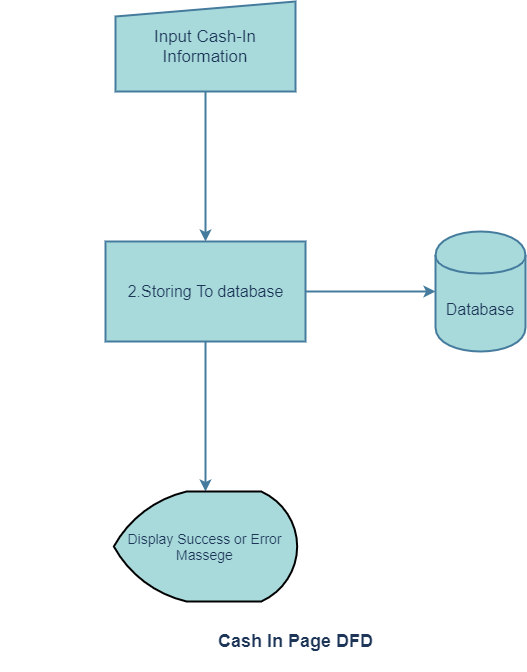

The diagram above was exported from draw.io. Its source (the exported page's mxGraphModel, read from the mxfile embedded in the PNG):
<mxGraphModel dx="648" dy="478" grid="1" gridSize="10" guides="1" tooltips="1" connect="1" arrows="1" fold="1" page="1" pageScale="1" pageWidth="1600" pageHeight="900" background="#ffffff" math="0" shadow="0">
  <root>
    <mxCell id="0" />
    <mxCell id="1" parent="0" />
    <mxCell id="5" style="edgeStyle=orthogonalEdgeStyle;curved=0;rounded=1;sketch=0;orthogonalLoop=1;jettySize=auto;html=1;fontColor=#1D3557;strokeColor=#457B9D;fillColor=#A8DADC;strokeWidth=2;" parent="1" source="3" target="4" edge="1">
      <mxGeometry relative="1" as="geometry" />
    </mxCell>
    <mxCell id="3" value="&lt;font style=&quot;font-size: 17px&quot;&gt;Input Cash-In Information&lt;/font&gt;" style="shape=manualInput;whiteSpace=wrap;html=1;dashed=0;size=15;rounded=0;sketch=0;fontColor=#1D3557;strokeColor=#457B9D;fillColor=#A8DADC;strokeWidth=2;" parent="1" vertex="1">
      <mxGeometry x="180" y="50" width="180" height="90" as="geometry" />
    </mxCell>
    <mxCell id="7" style="edgeStyle=orthogonalEdgeStyle;curved=0;rounded=1;sketch=0;orthogonalLoop=1;jettySize=auto;html=1;fontColor=#1D3557;strokeColor=#457B9D;fillColor=#A8DADC;strokeWidth=2;" parent="1" source="4" target="6" edge="1">
      <mxGeometry relative="1" as="geometry" />
    </mxCell>
    <mxCell id="9" style="edgeStyle=orthogonalEdgeStyle;curved=0;rounded=1;sketch=0;orthogonalLoop=1;jettySize=auto;html=1;fontColor=#1D3557;strokeColor=#457B9D;strokeWidth=2;fillColor=#A8DADC;" parent="1" source="4" target="8" edge="1">
      <mxGeometry relative="1" as="geometry">
        <mxPoint x="70" y="590" as="targetPoint" />
      </mxGeometry>
    </mxCell>
    <mxCell id="4" value="&lt;font style=&quot;font-size: 16px&quot;&gt;2.Storing To database&lt;/font&gt;" style="html=1;dashed=0;whitespace=wrap;rounded=0;sketch=0;fontColor=#1D3557;strokeColor=#457B9D;strokeWidth=2;fillColor=#A8DADC;" parent="1" vertex="1">
      <mxGeometry x="170" y="290" width="200" height="100" as="geometry" />
    </mxCell>
    <mxCell id="6" value="&lt;font style=&quot;font-size: 16px&quot;&gt;Database&lt;/font&gt;" style="shape=cylinder;whiteSpace=wrap;html=1;boundedLbl=1;backgroundOutline=1;rounded=0;sketch=0;fontColor=#1D3557;strokeColor=#457B9D;strokeWidth=2;fillColor=#A8DADC;" parent="1" vertex="1">
      <mxGeometry x="500" y="280" width="90" height="120" as="geometry" />
    </mxCell>
    <mxCell id="8" value="&lt;font style=&quot;font-size: 14px&quot;&gt;Display Success or Error Massege&lt;/font&gt;" style="strokeWidth=2;html=1;shape=mxgraph.flowchart.display;whiteSpace=wrap;rounded=0;sketch=0;fontColor=#1D3557;fillColor=#A8DADC;" parent="1" vertex="1">
      <mxGeometry x="178.34" y="540" width="183.33" height="110" as="geometry" />
    </mxCell>
    <mxCell id="10" value="&lt;font style=&quot;font-size: 18px&quot;&gt;&lt;b&gt;Cash In Page DFD&lt;br&gt;&lt;br&gt;&lt;/b&gt;&lt;/font&gt;" style="text;html=1;align=center;verticalAlign=middle;resizable=0;points=[];autosize=1;strokeColor=none;fontColor=#1D3557;" parent="1" vertex="1">
      <mxGeometry x="275" y="680" width="170" height="40" as="geometry" />
    </mxCell>
    <mxCell id="11" value="&amp;nbsp; &amp;nbsp;" style="text;html=1;align=center;verticalAlign=middle;resizable=0;points=[];autosize=1;strokeColor=none;fontColor=#1D3557;" parent="1" vertex="1">
      <mxGeometry x="65" y="240" width="30" height="20" as="geometry" />
    </mxCell>
  </root>
</mxGraphModel>